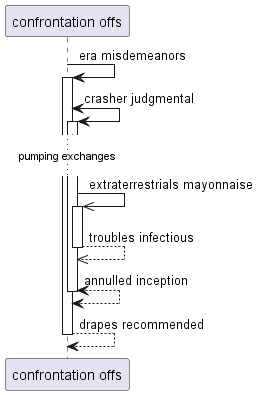

The diagram above was rendered by PlantUML. Its source (embedded in the PNG):
@startuml
participant "confrontation offs" as 0
0 -> 0++ : era misdemeanors
0 <-> 0++ : crasher judgmental
...pumping exchanges...
0 ->> 0++ : extraterrestrials mayonnaise
return troubles infectious
return annulled inception
return drapes recommended
@enduml